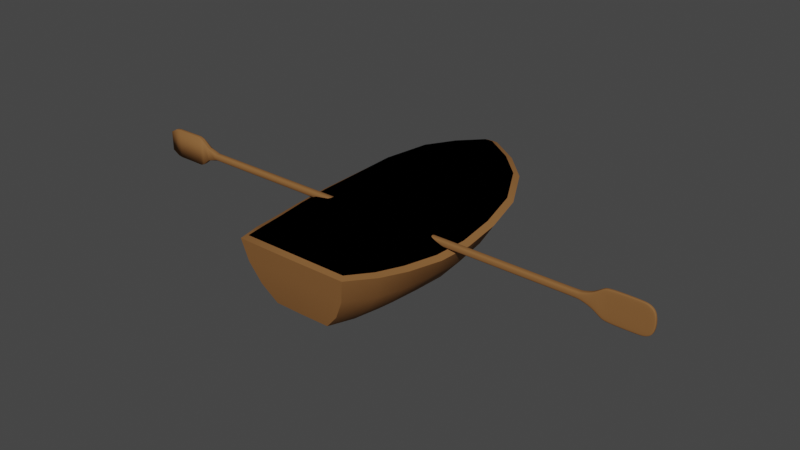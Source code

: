 # Source: Skiff_geo.blend  (saved by Blender 2.93.21; exported with 4.5.12 LTS)
import bpy
from mathutils import Matrix  # noqa: F401  (used for matrix-valued properties, if any)

bpy.ops.wm.read_factory_settings(use_empty=True)
scene = bpy.context.scene
scene.name = 'Scene'

# ---- collections
col_skiff = bpy.data.collections.new('Skiff'); scene.collection.children.link(col_skiff)

# ---- materials (node trees are filled in below, after node groups)
mat_skiff = bpy.data.materials.new('Skiff')
mat_skiff.alpha_threshold = 0.0
mat_skiff.use_transparent_shadow = False
mat_skiff.line_color = (0.0, 0.0, 0.0, 1.0)
mat_zblock = bpy.data.materials.new('ZBlock')
mat_zblock.alpha_threshold = 0.0
mat_zblock.use_transparent_shadow = False
mat_zblock.line_color = (0.0, 0.0, 0.0, 1.0)

# ---- material node trees
mat_skiff.use_nodes = True; mat_skiff.node_tree.nodes.clear()
_N = mat_skiff.node_tree.nodes; _L = mat_skiff.node_tree.links
n0 = _N.new('ShaderNodeOutputMaterial'); n0.name = 'Material Output'; n0.location = (300, 300)
n1 = _N.new('ShaderNodeBsdfPrincipled'); n1.name = 'Principled BSDF'; n1.location = (10, 300)
n1.distribution = 'GGX'
n1.subsurface_method = 'BURLEY'
n1.inputs[0].default_value = (0.2483, 0.1139, 0.03894, 1.0)
n1.inputs[2].default_value = 0.6352
n1.inputs[3].default_value = 1.45
n1.inputs[13].default_value = 0.103
n1.inputs[27].default_value = (0.0, 0.0, 0.0, 1.0)
n1.inputs[28].default_value = 1.0
_L.new(n1.outputs[0], n0.inputs[0])
n0.is_active_output = True
mat_zblock.use_nodes = True; mat_zblock.node_tree.nodes.clear()
_N = mat_zblock.node_tree.nodes; _L = mat_zblock.node_tree.links
n0 = _N.new('ShaderNodeOutputMaterial'); n0.name = 'Material Output'; n0.location = (300, 300)
n1 = _N.new('ShaderNodeHoldout'); n1.name = 'Holdout'; n1.location = (51, 258)
_L.new(n1.outputs[0], n0.inputs[0])
n0.is_active_output = True

# ---- world
world_world = bpy.data.worlds.new('World'); scene.world = world_world
world_world.use_nodes = True; world_world.node_tree.nodes.clear()
_N = world_world.node_tree.nodes; _L = world_world.node_tree.links
n0 = _N.new('ShaderNodeOutputWorld'); n0.name = 'World Output'; n0.location = (300, 300)
n1 = _N.new('ShaderNodeBackground'); n1.name = 'Background'; n1.location = (10, 300)
n1.inputs[0].default_value = (0.05088, 0.05088, 0.05088, 1.0)
_L.new(n1.outputs[0], n0.inputs[0])
n0.is_active_output = True
world_world.color = (0.05088, 0.05088, 0.05088)
world_world.use_sun_shadow = False
world_world.sun_shadow_jitter_overblur = 0.0

# ---- meshes
me_skiff = bpy.data.meshes.new('Skiff')
me_skiff.from_pydata([(0.983, -0.9408, 0.7844), (0.9761, 1.081, 0.8837), (1.113, 0.002332, 0.7654), (0.0507, 1.323, 0.1336), (0.3788, -1.558, 0.1459), (0.05831, 2.031, 1.091), (0.7424, -1.696, 0.899), (0.7259, 1.568, 0.9792), (0.8819, -1.324, 0.8294), (1.073, 0.5365, 0.8041), (1.08, -0.4707, 0.7599), (0.2227, 1.111, 0.09581), (0.3328, 0.7394, 0.08757), (0.4336, 0.3324, 0.08465), (0.4961, -0.05811, 0.08537), (0.5193, -0.4576, 0.08938), (0.4969, -0.8512, 0.09702), (0.4402, -1.219, 0.11), (0.05688, 1.594, 0.3256), (0.05831, 1.849, 0.6769), (0.5516, -1.6, 0.3375), (0.6826, -1.65, 0.5996), (0.5694, 1.42, 0.6145), (0.7917, 0.949, 0.5779), (0.9237, 0.473, 0.5429), (0.9845, -0.02059, 0.5195), (0.9485, -0.4713, 0.5198), (0.8741, -0.9117, 0.5132), (0.7955, -1.292, 0.5385), (0.3914, 1.264, 0.3055), (0.5741, 0.8542, 0.2813), (0.6959, 0.4085, 0.262), (0.7493, -0.04656, 0.2558), (0.7293, -0.4673, 0.2595), (0.6986, -0.8837, 0.2668), (0.6273, -1.251, 0.2963), (1.192e-07, 1.328, 0.1336), (2.384e-07, 2.036, 1.091), (2.384e-07, 1.6, 0.3256), (2.384e-07, 1.854, 0.6769), (-2.384e-07, -1.558, 0.1459), (1.192e-07, 1.062, 0.0993), (5.96e-08, 0.6701, 0.08716), (2.98e-08, 0.2809, 0.08475), (-7.451e-09, -0.06305, 0.08542), (-5.96e-08, -0.4132, 0.08893), (-1.192e-07, -0.7958, 0.09609), (-1.192e-07, -1.169, 0.1083), (-2.384e-07, -1.696, 0.899), (-2.384e-07, -1.6, 0.3387), (-2.384e-07, -1.649, 0.5981), (0.4126, 1.846, 1.036), (0.1597, 1.263, 0.1149), (0.3352, 1.681, 0.646), (0.2452, 1.478, 0.3158), (1.192e-07, 1.23, 0.1209)], [], [(28, 35, 20, 21), (53, 54, 29, 22), (22, 29, 30, 23), (23, 30, 31, 24), (24, 31, 32, 25), (25, 32, 33, 26), (26, 33, 34, 27), (27, 34, 35, 28), (2, 9, 24, 25), (14, 32, 31, 13), (13, 31, 30, 12), (12, 30, 29, 11), (52, 54, 18, 3), (9, 1, 23, 24), (1, 7, 22, 23), (51, 53, 22, 7), (10, 2, 25, 26), (15, 33, 32, 14), (16, 34, 33, 15), (0, 10, 26, 27), (8, 0, 27, 28), (21, 6, 8, 28), (4, 20, 35, 17), (17, 35, 34, 16), (18, 19, 39, 38), (3, 18, 38, 36), (19, 5, 37, 39), (17, 16, 46, 47), (15, 14, 44, 45), (13, 12, 42, 43), (16, 15, 45, 46), (4, 17, 47, 40), (14, 13, 43, 44), (12, 11, 41, 42), (52, 3, 36, 55), (21, 20, 49, 50), (6, 21, 50, 48), (20, 4, 40, 49), (11, 52, 55, 41), (5, 19, 53, 51), (11, 29, 54, 52), (19, 18, 54, 53)])
me_skiff.polygons.foreach_set('use_smooth', [True] * 42)
_k = set([(0, 8), (0, 10), (1, 7), (1, 9), (2, 9), (2, 10), (3, 18), (3, 36), (3, 52), (4, 17), (4, 20), (4, 40), (5, 19), (5, 37), (5, 51), (6, 8), (6, 21), (6, 48), (7, 51), (11, 12), (11, 52), (12, 13), (13, 14), (14, 15), (15, 16), (16, 17), (18, 19), (20, 21)])
me_skiff.attributes.new('sharp_edge', 'BOOLEAN', 'EDGE').data.foreach_set('value', [ (min(e.vertices), max(e.vertices)) in _k for e in me_skiff.edges])
_k = {(5, 51): 0.43137, (6, 21): 0.46275, (0, 8): 0.43137, (4, 17): 0.3098, (1, 9): 0.43137, (2, 10): 0.43137, (5, 19): 0.52941, (1, 7): 0.43137, (6, 8): 0.43137, (2, 9): 0.43137, (0, 10): 0.43137, (11, 52): 0.3098, (11, 12): 0.3098, (12, 13): 0.3098, (13, 14): 0.3098, (14, 15): 0.3098, (15, 16): 0.3098, (16, 17): 0.3098, (3, 18): 0.52941, (18, 19): 0.52941, (4, 20): 0.46275, (20, 21): 0.46275, (5, 37): 0.43137, (4, 40): 0.46275, (6, 48): 0.43137, (7, 51): 0.43137, (3, 52): 0.3098}
me_skiff.attributes.new('crease_edge', 'FLOAT', 'EDGE').data.foreach_set('value', [_k.get((min(e.vertices), max(e.vertices)), 0.0) for e in me_skiff.edges])
_uv = me_skiff.uv_layers.new(name='UVMap')
_uv.uv.foreach_set('vector', [0.0, 0.0, 0.0, 0.0, 0.0, 0.0, 0.0, 0.0, 0.0, 0.0, 0.0, 0.0, 0.0, 0.0, 0.0, 0.0, 0.0, 0.0, 0.0, 0.0, 0.0, 0.0, 0.0, 0.0, 0.0, 0.0, 0.0, 0.0, 0.0, 0.0, 0.0, 0.0, 0.0, 0.0, 0.0, 0.0, 0.0, 0.0, 0.0, 0.0, 0.0, 0.0, 0.0, 0.0, 0.0, 0.0, 0.0, 0.0, 0.0, 0.0, 0.0, 0.0, 0.0, 0.0, 0.0, 0.0, 0.0, 0.0, 0.0, 0.0, 0.0, 0.0, 0.0, 0.0, 0.0, 0.0, 0.0, 0.0, 0.0, 0.0, 0.0, 0.0, 0.0, 0.0, 0.0, 0.0, 0.0, 0.0, 0.0, 0.0, 0.0, 0.0, 0.0, 0.0, 0.0, 0.0, 0.0, 0.0, 0.0, 0.0, 0.0, 0.0, 0.0, 0.0, 0.0, 0.0, 0.0, 0.0, 0.0, 0.0, 0.0, 0.0, 0.0, 0.0, 0.0, 0.0, 0.0, 0.0, 0.0, 0.0, 0.0, 0.0, 0.0, 0.0, 0.0, 0.0, 0.0, 0.0, 0.0, 0.0, 0.0, 0.0, 0.0, 0.0, 0.0, 0.0, 0.0, 0.0, 0.0, 0.0, 0.0, 0.0, 0.0, 0.0, 0.0, 0.0, 0.0, 0.0, 0.0, 0.0, 0.0, 0.0, 0.0, 0.0, 0.0, 0.0, 0.0, 0.0, 0.0, 0.0, 0.0, 0.0, 0.0, 0.0, 0.0, 0.0, 0.0, 0.0, 0.0, 0.0, 0.0, 0.0, 0.0, 0.0, 0.0, 0.0, 0.0, 0.0, 0.0, 0.0, 0.0, 0.0, 0.0, 0.0, 0.0, 0.0, 0.0, 0.0, 0.0, 0.0, 0.0, 0.0, 0.0, 0.0, 0.0, 0.0, 0.0, 0.0, 0.0, 0.0, 0.0, 0.0, 0.0, 0.0, 0.0, 0.0, 0.0, 0.0, 0.0, 0.0, 0.0, 0.0, 0.0, 0.0, 0.0, 0.0, 0.0, 0.0, 0.0, 0.0, 0.0, 0.0, 0.0, 0.0, 0.0, 0.0, 0.0, 0.0, 0.0, 0.0, 0.0, 0.0, 0.0, 0.0, 0.0, 0.0, 0.0, 0.0, 0.0, 0.0, 0.0, 0.0, 0.0, 0.0, 0.0, 0.0, 0.0, 0.0, 0.0, 0.0, 0.0, 0.0, 0.0, 0.0, 0.0, 0.0, 0.0, 0.0, 0.0, 0.0, 0.0, 0.0, 0.0, 0.0, 0.0, 0.0, 0.0, 0.0, 0.0, 0.0, 0.0, 0.0, 0.0, 0.0, 0.0, 0.0, 0.0, 0.0, 0.0, 0.0, 0.0, 0.0, 0.0, 0.0, 0.0, 0.0, 0.0, 0.0, 0.0, 0.0, 0.0, 0.0, 0.0, 0.0, 0.0, 0.0, 0.0, 0.0, 0.0, 0.0, 0.0, 0.0, 0.0, 0.0, 0.0, 0.0, 0.0, 0.0, 0.0, 0.0, 0.0, 0.0, 0.0, 0.0, 0.0, 0.0, 0.0, 0.0, 0.0, 0.0, 0.0, 0.0, 0.0, 0.0, 0.0, 0.0, 0.0, 0.0, 0.0, 0.0, 0.0, 0.0, 0.0, 0.0, 0.0, 0.0, 0.0, 0.0, 0.0, 0.0, 0.0, 0.0, 0.0, 0.0, 0.0, 0.0])
me_skiff.materials.append(mat_skiff)
me_skiff.use_remesh_preserve_volume = False
me_skiff.use_remesh_preserve_attributes = False
me_skiff.use_mirror_vertex_groups = False
me_skiff.update()
me_skiff.normals_split_custom_set([tuple(v) for v in zip(*[iter([-0.8564, 0.2746, 0.4372, -0.7362, 0.2157, 0.6415, -0.7519, 0.2568, 0.6072, -0.8614, 0.3314, 0.385, -0.5058, -0.706, 0.4957, -0.4735, -0.5833, 0.66, -0.6327, -0.3949, 0.6661, -0.6637, -0.5077, 0.5493, -0.6637, -0.5077, 0.5493, -0.6327, -0.3949, 0.6661, -0.653, -0.2592, 0.7117, -0.7453, -0.3163, 0.5869, -0.7453, -0.3163, 0.5869, -0.653, -0.2592, 0.7117, -0.6541, -0.1506, 0.7412, -0.793, -0.1762, 0.5832, -0.793, -0.1762, 0.5832, -0.6541, -0.1506, 0.7412, -0.6708, -0.03255, 0.7409, -0.8212, -0.02713, 0.5699, -0.8212, -0.02713, 0.5699, -0.6708, -0.03255, 0.7409, -0.6958, 0.05276, 0.7163, -0.8338, 0.09852, 0.5433, -0.8338, 0.09852, 0.5433, -0.6958, 0.05276, 0.7163, -0.7199, 0.1285, 0.682, -0.8478, 0.18, 0.4987, -0.8478, 0.18, 0.4987, -0.7199, 0.1285, 0.682, -0.7362, 0.2157, 0.6415, -0.8564, 0.2746, 0.4372, -0.8748, -0.03254, 0.4833, -0.828, -0.1877, 0.5284, -0.793, -0.1762, 0.5832, -0.8212, -0.02713, 0.5699, -0.5701, -0.03917, 0.8206, -0.6708, -0.03255, 0.7409, -0.6541, -0.1506, 0.7412, -0.5467, -0.1203, 0.8286, -0.5467, -0.1203, 0.8286, -0.6541, -0.1506, 0.7412, -0.653, -0.2592, 0.7117, -0.5657, -0.2041, 0.7989, -0.5657, -0.2041, 0.7989, -0.653, -0.2592, 0.7117, -0.6327, -0.3949, 0.6661, -0.5885, -0.3082, 0.7474, -0.4703, -0.4689, 0.7476, -0.4735, -0.5833, 0.66, -0.3565, -0.683, 0.6375, -0.2681, -0.5743, 0.7735, -0.828, -0.1877, 0.5284, -0.7545, -0.3564, 0.5511, -0.7453, -0.3163, 0.5869, -0.793, -0.1762, 0.5832, -0.7545, -0.3564, 0.5511, -0.6502, -0.5703, 0.502, -0.6637, -0.5077, 0.5493, -0.7453, -0.3163, 0.5869, -0.488, -0.762, 0.4256, -0.5058, -0.706, 0.4957, -0.6637, -0.5077, 0.5493, -0.6502, -0.5703, 0.502, -0.8856, 0.1177, 0.4493, -0.8748, -0.03254, 0.4833, -0.8212, -0.02713, 0.5699, -0.8338, 0.09852, 0.5433, -0.6121, 0.02977, 0.7902, -0.6958, 0.05276, 0.7163, -0.6708, -0.03255, 0.7409, -0.5701, -0.03917, 0.8206, -0.6431, 0.1044, 0.7587, -0.7199, 0.1285, 0.682, -0.6958, 0.05276, 0.7163, -0.6121, 0.02977, 0.7902, -0.8991, 0.2124, 0.3827, -0.8856, 0.1177, 0.4493, -0.8338, 0.09852, 0.5433, -0.8478, 0.18, 0.4987, -0.9021, 0.3076, 0.3027, -0.8991, 0.2124, 0.3827, -0.8478, 0.18, 0.4987, -0.8564, 0.2746, 0.4372, -0.8614, 0.3314, 0.385, -0.8942, 0.3579, 0.269, -0.9021, 0.3076, 0.3027, -0.8564, 0.2746, 0.4372, -0.6856, 0.2146, 0.6956, -0.7519, 0.2568, 0.6072, -0.7362, 0.2157, 0.6415, -0.6692, 0.1847, 0.7198, -0.6692, 0.1847, 0.7198, -0.7362, 0.2157, 0.6415, -0.7199, 0.1285, 0.682, -0.6431, 0.1044, 0.7587, -0.06592, -0.6973, 0.7138, -0.07871, -0.8635, 0.4981, -0.07895, -0.8665, 0.4929, -0.06659, -0.7061, 0.705, -0.05662, -0.5765, 0.8151, -0.06592, -0.6973, 0.7138, -0.06659, -0.7061, 0.705, -0.05662, -0.5765, 0.8151, -0.07871, -0.8635, 0.4981, -0.0827, -0.9128, 0.4, -0.0827, -0.9128, 0.4, -0.07895, -0.8665, 0.4929, 0.002485, 0.06598, 0.9978, 0.0007698, 0.0265, 0.9996, 0.0007515, 0.02594, 0.9997, 0.002427, 0.06471, 0.9979, 0.0002768, 0.01479, 0.9999, 2.142e-05, 0.006221, 1.0, 2.276e-05, 0.005984, 1.0, 0.0002477, 0.01429, 0.9999, 0.0003253, -0.002124, 1.0, 0.005566, -0.01549, 0.9999, 0.005095, -0.01464, 0.9999, 0.000319, -0.002032, 1.0, 0.0007698, 0.0265, 0.9996, 0.0002768, 0.01479, 0.9999, 0.0002477, 0.01429, 0.9999, 0.0007515, 0.02594, 0.9997, 0.004057, 0.1003, 0.995, 0.002485, 0.06598, 0.9978, 0.002427, 0.06471, 0.9979, 0.004057, 0.1003, 0.995, 2.142e-05, 0.006221, 1.0, 0.0003253, -0.002124, 1.0, 0.000319, -0.002032, 1.0, 2.276e-05, 0.005984, 1.0, 0.005566, -0.01549, 0.9999, 0.02873, -0.06723, 0.9973, 0.02765, -0.06469, 0.9975, 0.005095, -0.01464, 0.9999, 0.0495, -0.1294, 0.9904, 0.04907, -0.1608, 0.9858, 0.04907, -0.1608, 0.9858, 0.04941, -0.136, 0.9895, 1.825e-05, 0.9863, 0.165, 1.244e-05, 0.9808, 0.1949, 2.226e-05, 0.9796, 0.2008, 1.45e-05, 0.9856, 0.1689, 3.088e-05, 0.9884, 0.1516, 1.825e-05, 0.9863, 0.165, 1.45e-05, 0.9856, 0.1689, 3.088e-05, 0.9884, 0.1516, 1.244e-05, 0.9808, 0.1949, 4.64e-05, 0.9765, 0.2154, 4.64e-05, 0.9765, 0.2154, 2.226e-05, 0.9796, 0.2008, 0.02873, -0.06723, 0.9973, 0.0495, -0.1294, 0.9904, 0.04941, -0.136, 0.9895, 0.02765, -0.06469, 0.9975, -0.4068, -0.824, 0.3943, -0.4063, -0.7922, 0.4553, -0.5058, -0.706, 0.4957, -0.488, -0.762, 0.4256, -0.5885, -0.3082, 0.7474, -0.6327, -0.3949, 0.6661, -0.4735, -0.5833, 0.66, -0.4703, -0.4689, 0.7476, -0.4063, -0.7922, 0.4553, -0.3565, -0.683, 0.6375, -0.4735, -0.5833, 0.66, -0.5058, -0.706, 0.4957])] * 3)])
me_skiff_cover = bpy.data.meshes.new('Skiff.Cover')
me_skiff_cover.from_pydata([(0.983, -0.9408, 0.7844), (0.9761, 1.081, 0.8837), (1.113, 0.002332, 0.7654), (0.05831, 2.031, 1.091), (0.7424, -1.696, 0.899), (0.7259, 1.568, 0.9792), (0.8819, -1.324, 0.8294), (1.073, 0.5365, 0.8041), (1.08, -0.4707, 0.7599), (2.384e-07, 2.036, 1.091), (-2.384e-07, -1.696, 0.899), (0.4126, 1.846, 1.036)], [], [(3, 9, 10, 4, 6, 0, 8, 2, 7, 1, 5, 11)])
_k = set([(0, 6), (0, 8), (1, 5), (1, 7), (2, 7), (2, 8), (3, 9), (3, 11), (4, 6), (4, 10), (5, 11)])
me_skiff_cover.attributes.new('sharp_edge', 'BOOLEAN', 'EDGE').data.foreach_set('value', [ (min(e.vertices), max(e.vertices)) in _k for e in me_skiff_cover.edges])
_k = {(3, 11): 0.43137, (0, 6): 0.43137, (1, 7): 0.43137, (2, 8): 0.43137, (1, 5): 0.43137, (4, 6): 0.43137, (2, 7): 0.43137, (0, 8): 0.43137, (3, 9): 0.43137, (4, 10): 0.43137, (5, 11): 0.43137}
me_skiff_cover.attributes.new('crease_edge', 'FLOAT', 'EDGE').data.foreach_set('value', [_k.get((min(e.vertices), max(e.vertices)), 0.0) for e in me_skiff_cover.edges])
_uv = me_skiff_cover.uv_layers.new(name='UVMap')
_uv.uv.foreach_set('vector', [0.0, 0.0, 0.0, 0.0, 0.0, 0.0, 0.0, 0.0, 0.0, 0.0, 0.0, 0.0, 0.0, 0.0, 0.0, 0.0, 0.0, 0.0, 0.0, 0.0, 0.0, 0.0, 0.0, 0.0])
me_skiff_cover.materials.append(mat_zblock)
me_skiff_cover.use_remesh_preserve_volume = False
me_skiff_cover.use_remesh_preserve_attributes = False
me_skiff_cover.use_mirror_vertex_groups = False
me_skiff_cover.update()
me_skiff_cover.normals_split_custom_set([tuple(v) for v in zip(*[iter([0.1571, -0.03826, 0.9868, 0.1571, -0.03826, 0.9868, 0.1571, -0.03826, 0.9868, 0.1571, -0.03826, 0.9868, 0.1571, -0.03826, 0.9868, 0.1571, -0.03826, 0.9868, 0.1571, -0.03826, 0.9868, 0.1571, -0.03826, 0.9868, 0.1571, -0.03826, 0.9868, 0.1571, -0.03826, 0.9868, 0.1571, -0.03826, 0.9868, 0.1571, -0.03826, 0.9868])] * 3)])
me_oar = bpy.data.meshes.new('Oar')
me_oar.from_pydata([(-0.02915, -0.04277, 0.905), (-0.02915, -0.04277, -1.705), (0.02915, -0.04277, 0.905), (0.02915, -0.04277, -1.705), (-0.2054, -0.0217, -2.053), (0.2054, -0.0217, -2.053), (-0.1966, -0.01822, -2.531), (0.1966, -0.01822, -2.531), (-0.1359, -0.01822, -2.637), (0.1359, -0.01822, -2.637), (-0.01535, -0.04277, 0.9218), (0.01534, -0.04277, 0.9218), (-0.02915, 0.04277, 0.905), (-0.02915, 0.04277, -1.705), (0.02915, 0.04277, 0.905), (0.02915, 0.04277, -1.705), (-0.2054, 0.0217, -2.053), (0.2054, 0.0217, -2.053), (-0.1966, 0.01822, -2.531), (0.1966, 0.01822, -2.531), (-0.1359, 0.01822, -2.637), (0.1359, 0.01822, -2.637), (-0.01535, 0.04277, 0.9218), (0.01534, 0.04277, 0.9218), (-0.08501, -0.03444, -1.877), (0.08501, -0.03444, -1.877), (-0.08501, 0.03444, -1.877), (0.08501, 0.03444, -1.877), (-0.02915, -0.04277, -0.3998), (0.02915, -0.04277, -0.3998), (-0.02915, 0.04277, -0.3998), (0.02915, 0.04277, -0.3998), (0.02915, -0.04277, 0.8876), (0.02915, 0.04277, 0.8876), (-0.02915, -0.04277, 0.8876), (-0.02915, 0.04277, 0.8876), (0.0333, -0.04165, -1.73), (0.0333, 0.04165, -1.73), (-0.03329, -0.04165, -1.73), (-0.03329, 0.04165, -1.73), (-0.181, -0.02582, -1.996), (-0.181, 0.02582, -1.996), (0.181, -0.02582, -1.996), (0.181, 0.02582, -1.996), (-0.2063, -0.01867, -2.46), (0.2063, -0.01867, -2.46), (-0.2063, 0.01867, -2.46), (0.2063, 0.01867, -2.46), (-0.04399, -0.02451, -1.705), (-0.04399, 0.02451, -1.705), (-0.04399, 0.02451, 0.905), (-0.04399, -0.02451, 0.905), (-0.1966, -0.01044, -2.531), (-0.1966, 0.01044, -2.531), (-0.2054, 0.01244, -2.053), (-0.2054, -0.01244, -2.053), (-0.02316, 0.02451, 0.9218), (-0.02316, -0.02451, 0.9218), (0.1966, -0.01044, -2.531), (0.1966, 0.01044, -2.531), (0.1359, 0.01044, -2.637), (0.1359, -0.01044, -2.637), (0.2054, -0.01244, -2.053), (0.2054, 0.01244, -2.053), (0.04399, -0.02451, -1.705), (0.04399, 0.02451, -1.705), (0.02316, 0.02451, 0.9218), (0.02316, -0.02451, 0.9218), (0.04399, -0.02451, 0.905), (0.04399, 0.02451, 0.905), (-0.1359, 0.01044, -2.637), (-0.1359, -0.01044, -2.637), (0.08501, 0.01974, -1.877), (0.08501, -0.01973, -1.877), (-0.08501, 0.01974, -1.877), (-0.08501, -0.01973, -1.877), (0.04399, 0.02451, -0.3998), (0.04399, -0.02451, -0.3998), (-0.04399, 0.02451, -0.3998), (-0.04399, -0.02451, -0.3998), (-0.04399, 0.02451, 0.8876), (-0.04399, -0.02451, 0.8876), (0.04399, 0.02451, 0.8876), (0.04399, -0.02451, 0.8876), (-0.05025, 0.02387, -1.73), (-0.05025, -0.02387, -1.73), (0.05025, 0.02387, -1.73), (0.05025, -0.02387, -1.73), (0.181, 0.01479, -1.996), (0.181, -0.01479, -1.996), (-0.181, 0.01479, -1.996), (-0.181, -0.01479, -1.996), (0.2063, 0.0107, -2.46), (0.2063, -0.0107, -2.46), (-0.2063, 0.0107, -2.46), (-0.2063, -0.0107, -2.46)], [], [(28, 1, 3, 29), (42, 40, 4, 5), (45, 44, 6, 7), (7, 6, 8, 9), (0, 2, 11, 10), (30, 31, 15, 13), (43, 17, 16, 41), (47, 19, 18, 46), (19, 21, 20, 18), (12, 22, 23, 14), (78, 30, 13, 49), (94, 46, 18, 53), (56, 22, 12, 50), (90, 41, 16, 54), (60, 21, 19, 59), (92, 47, 17, 63), (86, 37, 15, 65), (66, 23, 22, 56), (82, 33, 14, 69), (70, 20, 21, 60), (69, 14, 23, 66), (53, 18, 20, 70), (88, 43, 27, 72), (84, 39, 26, 74), (37, 27, 26, 39), (36, 38, 24, 25), (65, 15, 31, 76), (80, 35, 30, 78), (35, 33, 31, 30), (34, 28, 29, 32), (0, 34, 32, 2), (12, 14, 33, 35), (50, 12, 35, 80), (76, 31, 33, 82), (3, 1, 38, 36), (15, 37, 39, 13), (49, 13, 39, 84), (72, 27, 37, 86), (63, 17, 43, 88), (74, 26, 41, 90), (27, 43, 41, 26), (25, 24, 40, 42), (59, 19, 47, 92), (54, 16, 46, 94), (17, 47, 46, 16), (5, 4, 44, 45), (4, 55, 95, 44), (55, 54, 94, 95), (7, 58, 93, 45), (58, 59, 92, 93), (24, 75, 91, 40), (75, 74, 90, 91), (5, 62, 89, 42), (62, 63, 88, 89), (25, 73, 87, 36), (73, 72, 86, 87), (1, 48, 85, 38), (48, 49, 84, 85), (29, 77, 83, 32), (77, 76, 82, 83), (0, 51, 81, 34), (51, 50, 80, 81), (34, 81, 79, 28), (81, 80, 78, 79), (3, 64, 77, 29), (64, 65, 76, 77), (38, 85, 75, 24), (85, 84, 74, 75), (42, 89, 73, 25), (89, 88, 72, 73), (6, 52, 71, 8), (52, 53, 70, 71), (2, 68, 67, 11), (68, 69, 66, 67), (8, 71, 61, 9), (71, 70, 60, 61), (32, 83, 68, 2), (83, 82, 69, 68), (11, 67, 57, 10), (67, 66, 56, 57), (36, 87, 64, 3), (87, 86, 65, 64), (45, 93, 62, 5), (93, 92, 63, 62), (9, 61, 58, 7), (61, 60, 59, 58), (40, 91, 55, 4), (91, 90, 54, 55), (10, 57, 51, 0), (57, 56, 50, 51), (44, 95, 52, 6), (95, 94, 53, 52), (28, 79, 48, 1), (79, 78, 49, 48)])
me_oar.polygons.foreach_set('use_smooth', [True] * 94)
_uv = me_oar.uv_layers.new(name='UVMap')
_uv.uv.foreach_set('vector', [0.4653, 0.0, 0.9306, 0.0, 0.9306, 1.0, 0.4653, 1.0, 0.9905, 1.0, 0.9905, 0.0, 1.0, 0.0, 1.0, 1.0, 1.0, 1.0, 1.0, 0.0, 1.0, 0.0, 1.0, 1.0, 1.0, 1.0, 1.0, 0.0, 1.0, 0.0, 1.0, 1.0, 0.0, 0.0, 0.0, 1.0, 0.0, 1.0, 0.0, 0.0, 0.4653, 0.0, 0.4653, 1.0, 0.9306, 1.0, 0.9306, 0.0, 0.9905, 1.0, 1.0, 1.0, 1.0, 0.0, 0.9905, 0.0, 1.0, 1.0, 1.0, 1.0, 1.0, 0.0, 1.0, 0.0, 1.0, 1.0, 1.0, 1.0, 1.0, 0.0, 1.0, 0.0, 0.0, 0.0, 0.0, 0.0, 0.0, 1.0, 0.0, 1.0, 0.4653, 0.0, 0.4653, 0.0, 0.9306, 0.0, 0.9306, 0.0, 1.0, 0.0, 1.0, 0.0, 1.0, 0.0, 1.0, 0.0, 0.0, 0.0, 0.0, 0.0, 0.0, 0.0, 0.0, 0.0, 0.9905, 0.0, 0.9905, 0.0, 1.0, 0.0, 1.0, 0.0, 1.0, 1.0, 1.0, 1.0, 1.0, 1.0, 1.0, 1.0, 1.0, 1.0, 1.0, 1.0, 1.0, 1.0, 1.0, 1.0, 0.9368, 1.0, 0.9368, 1.0, 0.9306, 1.0, 0.9306, 1.0, 0.0, 1.0, 0.0, 1.0, 0.0, 0.0, 0.0, 0.0, 0.006213, 1.0, 0.006213, 1.0, 0.0, 1.0, 0.0, 1.0, 1.0, 0.0, 1.0, 0.0, 1.0, 1.0, 1.0, 1.0, 0.0, 1.0, 0.0, 1.0, 0.0, 1.0, 0.0, 1.0, 1.0, 0.0, 1.0, 0.0, 1.0, 0.0, 1.0, 0.0, 0.9905, 1.0, 0.9905, 1.0, 0.9705, 1.0, 0.9705, 1.0, 0.9368, 0.0, 0.9368, 0.0, 0.9705, 0.0, 0.9705, 0.0, 0.9368, 1.0, 0.9705, 1.0, 0.9705, 0.0, 0.9368, 0.0, 0.9368, 1.0, 0.9368, 0.0, 0.9705, 0.0, 0.9705, 1.0, 0.9306, 1.0, 0.9306, 1.0, 0.4653, 1.0, 0.4653, 1.0, 0.006213, 0.0, 0.006213, 0.0, 0.4653, 0.0, 0.4653, 0.0, 0.006213, 0.0, 0.006213, 1.0, 0.4653, 1.0, 0.4653, 0.0, 0.006213, 0.0, 0.4653, 0.0, 0.4653, 1.0, 0.006213, 1.0, 0.0, 0.0, 0.006213, 0.0, 0.006213, 1.0, 0.0, 1.0, 0.0, 0.0, 0.0, 1.0, 0.006213, 1.0, 0.006213, 0.0, 0.0, 0.0, 0.0, 0.0, 0.006213, 0.0, 0.006213, 0.0, 0.4653, 1.0, 0.4653, 1.0, 0.006213, 1.0, 0.006213, 1.0, 0.9306, 1.0, 0.9306, 0.0, 0.9368, 0.0, 0.9368, 1.0, 0.9306, 1.0, 0.9368, 1.0, 0.9368, 0.0, 0.9306, 0.0, 0.9306, 0.0, 0.9306, 0.0, 0.9368, 0.0, 0.9368, 0.0, 0.9705, 1.0, 0.9705, 1.0, 0.9368, 1.0, 0.9368, 1.0, 1.0, 1.0, 1.0, 1.0, 0.9905, 1.0, 0.9905, 1.0, 0.9705, 0.0, 0.9705, 0.0, 0.9905, 0.0, 0.9905, 0.0, 0.9705, 1.0, 0.9905, 1.0, 0.9905, 0.0, 0.9705, 0.0, 0.9705, 1.0, 0.9705, 0.0, 0.9905, 0.0, 0.9905, 1.0, 1.0, 1.0, 1.0, 1.0, 1.0, 1.0, 1.0, 1.0, 1.0, 0.0, 1.0, 0.0, 1.0, 0.0, 1.0, 0.0, 1.0, 1.0, 1.0, 1.0, 1.0, 0.0, 1.0, 0.0, 1.0, 1.0, 1.0, 0.0, 1.0, 0.0, 1.0, 1.0, 1.0, 0.0, 1.0, 0.0, 1.0, 0.0, 1.0, 0.0, 1.0, 0.0, 1.0, 0.0, 1.0, 0.0, 1.0, 0.0, 1.0, 1.0, 1.0, 1.0, 1.0, 1.0, 1.0, 1.0, 1.0, 1.0, 1.0, 1.0, 1.0, 1.0, 1.0, 1.0, 0.9705, 0.0, 0.9705, 0.0, 0.9905, 0.0, 0.9905, 0.0, 0.9705, 0.0, 0.9705, 0.0, 0.9905, 0.0, 0.9905, 0.0, 1.0, 1.0, 1.0, 1.0, 0.9905, 1.0, 0.9905, 1.0, 1.0, 1.0, 1.0, 1.0, 0.9905, 1.0, 0.9905, 1.0, 0.9705, 1.0, 0.9705, 1.0, 0.9368, 1.0, 0.9368, 1.0, 0.9705, 1.0, 0.9705, 1.0, 0.9368, 1.0, 0.9368, 1.0, 0.9306, 0.0, 0.9306, 0.0, 0.9368, 0.0, 0.9368, 0.0, 0.9306, 0.0, 0.9306, 0.0, 0.9368, 0.0, 0.9368, 0.0, 0.4653, 1.0, 0.4653, 1.0, 0.006213, 1.0, 0.006213, 1.0, 0.4653, 1.0, 0.4653, 1.0, 0.006213, 1.0, 0.006213, 1.0, 0.0, 0.0, 0.0, 0.0, 0.006213, 0.0, 0.006213, 0.0, 0.0, 0.0, 0.0, 0.0, 0.006213, 0.0, 0.006213, 0.0, 0.006213, 0.0, 0.006213, 0.0, 0.4653, 0.0, 0.4653, 0.0, 0.006213, 0.0, 0.006213, 0.0, 0.4653, 0.0, 0.4653, 0.0, 0.9306, 1.0, 0.9306, 1.0, 0.4653, 1.0, 0.4653, 1.0, 0.9306, 1.0, 0.9306, 1.0, 0.4653, 1.0, 0.4653, 1.0, 0.9368, 0.0, 0.9368, 0.0, 0.9705, 0.0, 0.9705, 0.0, 0.9368, 0.0, 0.9368, 0.0, 0.9705, 0.0, 0.9705, 0.0, 0.9905, 1.0, 0.9905, 1.0, 0.9705, 1.0, 0.9705, 1.0, 0.9905, 1.0, 0.9905, 1.0, 0.9705, 1.0, 0.9705, 1.0, 1.0, 0.0, 1.0, 0.0, 1.0, 0.0, 1.0, 0.0, 1.0, 0.0, 1.0, 0.0, 1.0, 0.0, 1.0, 0.0, 0.0, 1.0, 0.0, 1.0, 0.0, 1.0, 0.0, 1.0, 0.0, 1.0, 0.0, 1.0, 0.0, 1.0, 0.0, 1.0, 1.0, 0.0, 1.0, 0.0, 1.0, 1.0, 1.0, 1.0, 1.0, 0.0, 1.0, 0.0, 1.0, 1.0, 1.0, 1.0, 0.006213, 1.0, 0.006213, 1.0, 0.0, 1.0, 0.0, 1.0, 0.006213, 1.0, 0.006213, 1.0, 0.0, 1.0, 0.0, 1.0, 0.0, 1.0, 0.0, 1.0, 0.0, 0.0, 0.0, 0.0, 0.0, 1.0, 0.0, 1.0, 0.0, 0.0, 0.0, 0.0, 0.9368, 1.0, 0.9368, 1.0, 0.9306, 1.0, 0.9306, 1.0, 0.9368, 1.0, 0.9368, 1.0, 0.9306, 1.0, 0.9306, 1.0, 1.0, 1.0, 1.0, 1.0, 1.0, 1.0, 1.0, 1.0, 1.0, 1.0, 1.0, 1.0, 1.0, 1.0, 1.0, 1.0, 1.0, 1.0, 1.0, 1.0, 1.0, 1.0, 1.0, 1.0, 1.0, 1.0, 1.0, 1.0, 1.0, 1.0, 1.0, 1.0, 0.9905, 0.0, 0.9905, 0.0, 1.0, 0.0, 1.0, 0.0, 0.9905, 0.0, 0.9905, 0.0, 1.0, 0.0, 1.0, 0.0, 0.0, 0.0, 0.0, 0.0, 0.0, 0.0, 0.0, 0.0, 0.0, 0.0, 0.0, 0.0, 0.0, 0.0, 0.0, 0.0, 1.0, 0.0, 1.0, 0.0, 1.0, 0.0, 1.0, 0.0, 1.0, 0.0, 1.0, 0.0, 1.0, 0.0, 1.0, 0.0, 0.4653, 0.0, 0.4653, 0.0, 0.9306, 0.0, 0.9306, 0.0, 0.4653, 0.0, 0.4653, 0.0, 0.9306, 0.0, 0.9306, 0.0])
me_oar.materials.append(mat_skiff)
me_oar.use_remesh_fix_poles = True
me_oar.use_remesh_preserve_attributes = False
me_oar.update()
arm_skiff_rig = bpy.data.armatures.new('Skiff.Rig')  # bones are not reproduced

# ---- objects
ob_skiff = bpy.data.objects.new('Skiff', me_skiff)
ob_skiff_cover = bpy.data.objects.new('Skiff.Cover', me_skiff_cover)
ob_oar_r = bpy.data.objects.new('Oar.R', me_oar)
ob_oar_l = bpy.data.objects.new('Oar.L', me_oar)
ob_skiff_rig = bpy.data.objects.new('Skiff.Rig', arm_skiff_rig)

# ---- transforms, parenting, visibility, modifiers, constraints
ob_skiff.parent = ob_skiff_rig
ob_skiff.location = (0.0, 0.0, 0.0)
ob_skiff.lock_rotations_4d = False
ob_skiff.empty_display_type = 'ARROWS'
ob_skiff.lineart.crease_threshold = 0.0
_vg = ob_skiff.vertex_groups.new(name='Hull')
_vg.add([0, 1, 2, 3, 4, 5, 6, 7, 8, 9, 10, 11, 12, 13, 14, 15, 16, 17, 18, 19, 20, 21, 22, 23, 24, 25, 26, 27, 28, 29, 30, 31, 32, 33, 34, 35, 36, 37, 38, 39, 40, 41, 42, 43, 44, 45, 46, 47, 48, 49, 50, 51, 52, 53, 54, 55], 1.0, 'REPLACE')
_m = ob_skiff.modifiers.new('Mirror', 'MIRROR')
_m = ob_skiff.modifiers.new('Solidify', 'SOLIDIFY')
_m.thickness = 0.094
_m = ob_skiff.modifiers.new('Subdivision', 'SUBSURF')
_m.show_render = False
_m.levels = 2
_m = ob_skiff.modifiers.new('Armature', 'ARMATURE')
_m.object = ob_skiff_rig
ob_skiff_cover.parent = ob_skiff_rig
ob_skiff_cover.location = (0.0, 0.0, 0.0)
ob_skiff_cover.lock_rotations_4d = False
ob_skiff_cover.empty_display_type = 'ARROWS'
ob_skiff_cover.lineart.crease_threshold = 0.0
_vg = ob_skiff_cover.vertex_groups.new(name='Hull')
_vg.add([0, 1, 2, 3, 4, 5, 6, 7, 8, 9, 10, 11], 1.0, 'REPLACE')
_m = ob_skiff_cover.modifiers.new('Mirror', 'MIRROR')
_m = ob_skiff_cover.modifiers.new('Subdivision', 'SUBSURF')
_m.show_render = False
_m.levels = 2
_m = ob_skiff_cover.modifiers.new('Armature', 'ARMATURE')
_m.object = ob_skiff_rig
ob_oar_r.parent = ob_skiff_rig
ob_oar_r.location = (1.144, -0.2722, 0.8184)
ob_oar_r.rotation_euler = (-1.344e-07, -1.571, 0.0)
_vg = ob_oar_r.vertex_groups.new(name='Oar.R')
_vg.add([0, 1, 2, 3, 4, 5, 6, 7, 8, 9, 10, 11, 12, 13, 14, 15, 16, 17, 18, 19, 20, 21, 22, 23, 24, 25, 26, 27, 28, 29, 30, 31, 32, 33, 34, 35, 36, 37, 38, 39, 40, 41, 42, 43, 44, 45, 46, 47, 48, 49, 50, 51, 52, 53, 54, 55, 56, 57, 58, 59, 60, 61, 62, 63, 64, 65, 66, 67, 68, 69, 70, 71, 72, 73, 74, 75, 76, 77, 78, 79, 80, 81, 82, 83, 84, 85, 86, 87, 88, 89, 90, 91, 92, 93, 94, 95], 1.0, 'REPLACE')
_m = ob_oar_r.modifiers.new('Subdivision', 'SUBSURF')
_m = ob_oar_r.modifiers.new('Armature', 'ARMATURE')
_m.object = ob_skiff_rig
ob_oar_l.parent = ob_skiff_rig
ob_oar_l.location = (-1.144, -0.2722, 0.8184)
ob_oar_l.rotation_euler = (-1.344e-07, 1.571, 0.0)
_vg = ob_oar_l.vertex_groups.new(name='Oar.R')
_vg.add([0, 1, 2, 3, 4, 5, 6, 7, 8, 9, 10, 11, 12, 13, 14, 15, 16, 17, 18, 19, 20, 21, 22, 23, 24, 25, 26, 27, 28, 29, 30, 31, 32, 33, 34, 35, 36, 37, 38, 39, 40, 41, 42, 43, 44, 45, 46, 47, 48, 49, 50, 51, 52, 53, 54, 55, 56, 57, 58, 59, 60, 61, 62, 63, 64, 65, 66, 67, 68, 69, 70, 71, 72, 73, 74, 75, 76, 77, 78, 79, 80, 81, 82, 83, 84, 85, 86, 87, 88, 89, 90, 91, 92, 93, 94, 95], 1.0, 'REPLACE')
_m = ob_oar_l.modifiers.new('Armature', 'ARMATURE')
_m.object = ob_skiff_rig
ob_skiff_rig.location = (0.0, 0.0, 0.0)

# ---- collection membership
col_skiff.objects.link(ob_skiff)
col_skiff.objects.link(ob_skiff_cover)
col_skiff.objects.link(ob_oar_r)
col_skiff.objects.link(ob_oar_l)
col_skiff.objects.link(ob_skiff_rig)

# ---- scene / render settings (as saved in the file)
scene.frame_start = 1; scene.frame_end = 250; scene.frame_set(19)
scene.render.engine = 'BLENDER_EEVEE_NEXT'
scene.cycles.use_denoising = False
scene.cycles.samples = 128
scene.cycles.sampling_pattern = 'TABULATED_SOBOL'
scene.cycles.use_adaptive_sampling = False
scene.cycles.use_light_tree = False
scene.view_settings.view_transform = 'Filmic'
bpy.context.view_layer.update()

# ---- added for rendering (the .blend has no active camera and no usable light): camera, sun
cam_auto = bpy.data.cameras.new('AutoCamera')
cam_auto.lens = 50.0
cam_auto.sensor_width = 36.0
cam_auto.clip_end = 1000.0
ob_auto_camera = bpy.data.objects.new('AutoCamera', cam_auto)
scene.collection.objects.link(ob_auto_camera)
ob_auto_camera.location = (7.93647, -9.35965, 6.89189)
ob_auto_camera.rotation_euler = (1.09748, -7.21219e-08, 0.694738)
scene.camera = ob_auto_camera
light_auto_sun = bpy.data.lights.new('AutoSun', 'SUN')
light_auto_sun.energy = 3.0
light_auto_sun.angle = 0.0523599
ob_auto_sun = bpy.data.objects.new('AutoSun', light_auto_sun)
scene.collection.objects.link(ob_auto_sun)
ob_auto_sun.rotation_euler = (0.872665, 0.174533, 0.523599)
bpy.context.view_layer.update()
